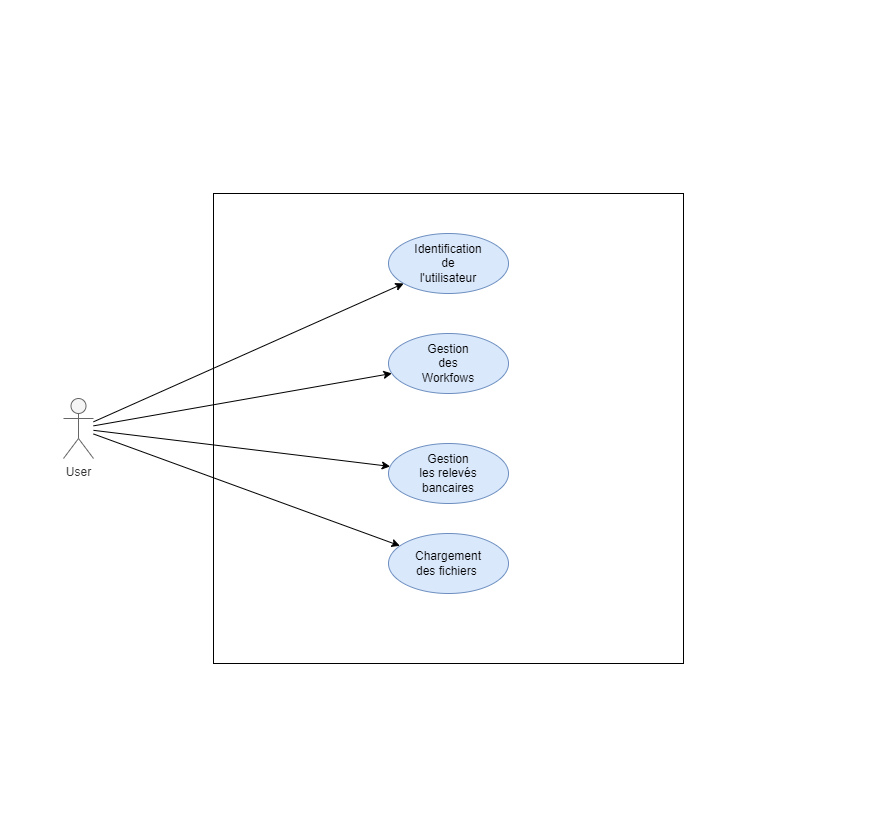

The diagram above was exported from draw.io. Its source (the exported page's mxGraphModel, read from the mxfile embedded in the PNG):
<mxGraphModel dx="2011" dy="977" grid="1" gridSize="10" guides="1" tooltips="1" connect="1" arrows="1" fold="1" page="1" pageScale="1" pageWidth="291" pageHeight="413" math="0" shadow="0">
  <root>
    <mxCell id="0" />
    <mxCell id="1" parent="0" />
    <mxCell id="6LyN_OFGTkJnxOQ0FPmf-1" value="" style="whiteSpace=wrap;html=1;aspect=fixed;" vertex="1" parent="1">
      <mxGeometry x="-660" y="-220" width="470" height="470" as="geometry" />
    </mxCell>
    <mxCell id="6LyN_OFGTkJnxOQ0FPmf-5" value="" style="rounded=0;orthogonalLoop=1;jettySize=auto;html=1;" edge="1" parent="1" source="6LyN_OFGTkJnxOQ0FPmf-2" target="6LyN_OFGTkJnxOQ0FPmf-4">
      <mxGeometry relative="1" as="geometry" />
    </mxCell>
    <mxCell id="6LyN_OFGTkJnxOQ0FPmf-7" value="" style="rounded=0;orthogonalLoop=1;jettySize=auto;html=1;" edge="1" parent="1" source="6LyN_OFGTkJnxOQ0FPmf-2" target="6LyN_OFGTkJnxOQ0FPmf-6">
      <mxGeometry relative="1" as="geometry" />
    </mxCell>
    <mxCell id="6LyN_OFGTkJnxOQ0FPmf-9" value="" style="rounded=0;orthogonalLoop=1;jettySize=auto;html=1;" edge="1" parent="1" source="6LyN_OFGTkJnxOQ0FPmf-2" target="6LyN_OFGTkJnxOQ0FPmf-8">
      <mxGeometry relative="1" as="geometry" />
    </mxCell>
    <mxCell id="6LyN_OFGTkJnxOQ0FPmf-11" value="" style="rounded=0;orthogonalLoop=1;jettySize=auto;html=1;" edge="1" parent="1" source="6LyN_OFGTkJnxOQ0FPmf-2" target="6LyN_OFGTkJnxOQ0FPmf-10">
      <mxGeometry relative="1" as="geometry" />
    </mxCell>
    <mxCell id="6LyN_OFGTkJnxOQ0FPmf-2" value="User" style="shape=umlActor;verticalLabelPosition=bottom;verticalAlign=top;html=1;fillColor=#f5f5f5;strokeColor=#666666;fontColor=#333333;" vertex="1" parent="1">
      <mxGeometry x="-810" y="-15" width="30" height="60" as="geometry" />
    </mxCell>
    <mxCell id="6LyN_OFGTkJnxOQ0FPmf-4" value="" style="ellipse;whiteSpace=wrap;html=1;verticalAlign=top;fillColor=#dae8fc;strokeColor=#6c8ebf;" vertex="1" parent="1">
      <mxGeometry x="-485" y="-180" width="120" height="60" as="geometry" />
    </mxCell>
    <mxCell id="6LyN_OFGTkJnxOQ0FPmf-6" value="" style="ellipse;whiteSpace=wrap;html=1;verticalAlign=top;fillColor=#dae8fc;strokeColor=#6c8ebf;" vertex="1" parent="1">
      <mxGeometry x="-485" y="-80" width="120" height="60" as="geometry" />
    </mxCell>
    <mxCell id="6LyN_OFGTkJnxOQ0FPmf-8" value="" style="ellipse;whiteSpace=wrap;html=1;verticalAlign=top;fillColor=#dae8fc;strokeColor=#6c8ebf;" vertex="1" parent="1">
      <mxGeometry x="-485" y="30" width="120" height="60" as="geometry" />
    </mxCell>
    <mxCell id="6LyN_OFGTkJnxOQ0FPmf-10" value="" style="ellipse;whiteSpace=wrap;html=1;verticalAlign=top;fillColor=#dae8fc;strokeColor=#6c8ebf;" vertex="1" parent="1">
      <mxGeometry x="-485" y="120" width="120" height="60" as="geometry" />
    </mxCell>
    <mxCell id="6LyN_OFGTkJnxOQ0FPmf-12" value="Identification de l'utilisateur" style="text;html=1;strokeColor=none;fillColor=none;align=center;verticalAlign=middle;whiteSpace=wrap;rounded=0;" vertex="1" parent="1">
      <mxGeometry x="-455" y="-165" width="60" height="30" as="geometry" />
    </mxCell>
    <mxCell id="6LyN_OFGTkJnxOQ0FPmf-13" value="Gestion des Workfows" style="text;html=1;strokeColor=none;fillColor=none;align=center;verticalAlign=middle;whiteSpace=wrap;rounded=0;" vertex="1" parent="1">
      <mxGeometry x="-455" y="-65" width="60" height="30" as="geometry" />
    </mxCell>
    <mxCell id="6LyN_OFGTkJnxOQ0FPmf-14" value="Chargement des fichiers&amp;nbsp;" style="text;html=1;strokeColor=none;fillColor=none;align=center;verticalAlign=middle;whiteSpace=wrap;rounded=0;" vertex="1" parent="1">
      <mxGeometry x="-455" y="135" width="60" height="30" as="geometry" />
    </mxCell>
    <mxCell id="6LyN_OFGTkJnxOQ0FPmf-15" value="Gestion les relevés bancaires" style="text;html=1;strokeColor=none;fillColor=none;align=center;verticalAlign=middle;whiteSpace=wrap;rounded=0;" vertex="1" parent="1">
      <mxGeometry x="-455" y="45" width="60" height="30" as="geometry" />
    </mxCell>
  </root>
</mxGraphModel>